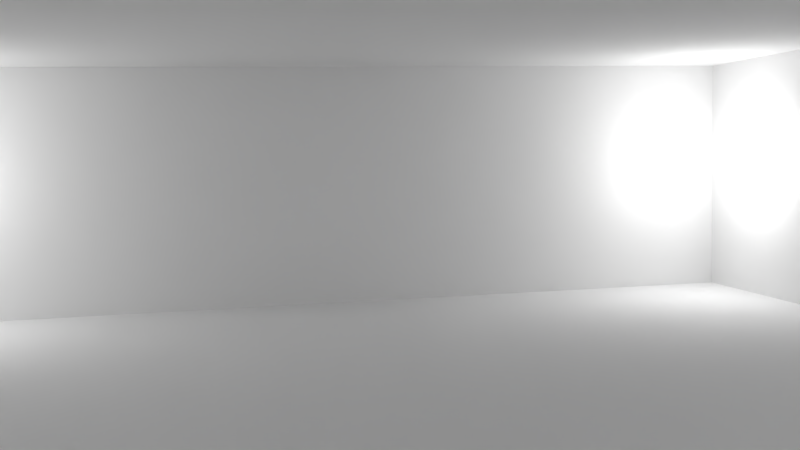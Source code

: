 # Source: cene.blend  (saved by Blender 2.79.0; exported with 4.5.12 LTS)
import bpy
from mathutils import Matrix  # noqa: F401  (used for matrix-valued properties, if any)

bpy.ops.wm.read_factory_settings(use_empty=True)
scene = bpy.context.scene
scene.name = 'Scene'

# ---- collections
col_collection_1 = bpy.data.collections.new('Collection 1'); scene.collection.children.link(col_collection_1)

# ---- materials (node trees are filled in below, after node groups)
mat_material = bpy.data.materials.new('Material')
mat_material.alpha_threshold = 0.0
mat_material.use_transparent_shadow = False
mat_material.diffuse_color = (0.8276, 0.8276, 0.8276, 1.0)
mat_material.specular_color = (0.03522, 0.03522, 0.03522)
mat_material.roughness = 0.5
mat_material.line_color = (0.0, 0.0, 0.0, 1.0)

# ---- material node trees

# ---- world
world_world = bpy.data.worlds.new('World'); scene.world = world_world
world_world.color = (0.05088, 0.05088, 0.05088)
world_world.use_sun_shadow = False
world_world.sun_shadow_jitter_overblur = 0.0
world_world.cycles.sampling_method = 'MANUAL'

# ---- cameras
cam_camera = bpy.data.cameras.new('Camera')
cam_camera.clip_end = 100.0
cam_camera.lens = 35.0
cam_camera.sensor_width = 32.0
cam_camera.sensor_height = 18.0
cam_camera.ortho_scale = 7.314
cam_camera.dof.focus_distance = 0.0
cam_camera.dof.aperture_fstop = 128.0

# ---- lights
light_lamp = bpy.data.lights.new('Lamp', 'POINT')
light_lamp.transmission_factor = 0.0
light_lamp.cutoff_distance = 30.0
light_lamp.energy = 100.0
light_lamp.shadow_buffer_clip_start = 1.001
light_lamp.shadow_soft_size = 0.1
light_lamp.shadow_maximum_resolution = 0.006
light_lamp.use_absolute_resolution = True
light_lamp_001 = bpy.data.lights.new('Lamp.001', 'POINT')
light_lamp_001.transmission_factor = 0.0
light_lamp_001.cutoff_distance = 30.0
light_lamp_001.energy = 100.0
light_lamp_001.shadow_buffer_clip_start = 1.001
light_lamp_001.shadow_soft_size = 0.1
light_lamp_001.shadow_maximum_resolution = 0.006
light_lamp_001.use_absolute_resolution = True
light_lamp_002 = bpy.data.lights.new('Lamp.002', 'POINT')
light_lamp_002.transmission_factor = 0.0
light_lamp_002.cutoff_distance = 30.0
light_lamp_002.energy = 100.0
light_lamp_002.shadow_buffer_clip_start = 1.001
light_lamp_002.shadow_soft_size = 0.1
light_lamp_002.shadow_maximum_resolution = 0.006
light_lamp_002.use_absolute_resolution = True
light_lamp_003 = bpy.data.lights.new('Lamp.003', 'POINT')
light_lamp_003.transmission_factor = 0.0
light_lamp_003.cutoff_distance = 30.0
light_lamp_003.energy = 100.0
light_lamp_003.shadow_buffer_clip_start = 1.001
light_lamp_003.shadow_soft_size = 0.1
light_lamp_003.shadow_maximum_resolution = 0.006
light_lamp_003.use_absolute_resolution = True

# ---- meshes
me_cube = bpy.data.meshes.new('Cube')
me_cube.from_pydata([(1.0, 1.0, -1.0), (1.0, -1.0, -1.0), (-1.0, -1.0, -1.0), (-1.0, 1.0, -1.0), (1.0, 1.0, 1.0), (1.0, -1.0, 1.0), (-1.0, -1.0, 1.0), (-1.0, 1.0, 1.0)], [], [(0, 3, 2, 1), (4, 5, 6, 7), (0, 1, 5, 4), (1, 2, 6, 5), (2, 3, 7, 6), (4, 7, 3, 0)])
_uv = me_cube.uv_layers.new(name='UVMap')
_uv.uv.foreach_set('vector', [0.1721, 8.168e-05, 0.8386, 8.164e-05, 0.8386, 0.9999, 0.1721, 0.9999, 0.9999, 0.9999, 0.9999, 9.998e-05, 9.998e-05, 0.0001003, 0.0001002, 0.9999, 0.0, 0.0, 1.0, 0.0, 1.0, 1.0, 0.0, 1.0, 0.9999, 9.99e-05, 0.9999, 0.9984, 0.0001, 0.9984, 9.99e-05, 0.0001005, 0.0, 0.0, 1.0, 0.0, 1.0, 1.0, 0.0, 1.0, 0.0, 0.0, 1.0, 0.0, 1.0, 1.0, 0.0, 1.0])
me_cube.materials.append(mat_material)
me_cube.use_remesh_preserve_volume = False
me_cube.use_remesh_preserve_attributes = False
me_cube.use_mirror_vertex_groups = False
me_cube.update()

# ---- objects
ob_cube = bpy.data.objects.new('Cube', me_cube)
ob_lamp = bpy.data.objects.new('Lamp', light_lamp)
ob_camera = bpy.data.objects.new('Camera', cam_camera)
ob_lamp_001 = bpy.data.objects.new('Lamp.001', light_lamp_001)
ob_lamp_002 = bpy.data.objects.new('Lamp.002', light_lamp_002)
ob_lamp_003 = bpy.data.objects.new('Lamp.003', light_lamp_003)

# ---- transforms, parenting, visibility, modifiers, constraints
ob_cube.location = (0.0, 0.0, 2.078)
ob_cube.scale = (7.976, 7.976, 2.074)
ob_cube.lock_rotations_4d = False
ob_cube.empty_display_type = 'ARROWS'
ob_cube.lineart.crease_threshold = 0.0
ob_lamp.location = (-6.414, -6.01, 2.374)
ob_lamp.rotation_euler = (0.5741, 0.4223, 1.885)
ob_lamp.lock_rotations_4d = False
ob_lamp.empty_display_type = 'ARROWS'
ob_lamp.color = (0.0, 0.0, 0.0, 0.0)
ob_lamp.lineart.crease_threshold = 0.0
ob_camera.location = (7.341, -1.218, 2.578)
ob_camera.rotation_euler = (1.492, 0.02192, 1.372)
ob_camera.lock_rotations_4d = False
ob_camera.empty_display_type = 'ARROWS'
ob_camera.color = (0.0, 0.0, 0.0, 0.0)
ob_camera.display_type = 'WIRE'
ob_camera.lineart.crease_threshold = 0.0
ob_lamp_001.location = (-6.414, 6.88, 2.374)
ob_lamp_001.rotation_euler = (0.5741, 0.4223, 1.885)
ob_lamp_001.lock_rotations_4d = False
ob_lamp_001.empty_display_type = 'ARROWS'
ob_lamp_001.color = (0.0, 0.0, 0.0, 0.0)
ob_lamp_001.lineart.crease_threshold = 0.0
ob_lamp_002.location = (6.339, 6.88, 2.374)
ob_lamp_002.rotation_euler = (0.5741, 0.4223, 1.885)
ob_lamp_002.lock_rotations_4d = False
ob_lamp_002.empty_display_type = 'ARROWS'
ob_lamp_002.color = (0.0, 0.0, 0.0, 0.0)
ob_lamp_002.lineart.crease_threshold = 0.0
ob_lamp_003.location = (5.652, -6.01, 2.374)
ob_lamp_003.rotation_euler = (0.5741, 0.4223, 1.885)
ob_lamp_003.lock_rotations_4d = False
ob_lamp_003.empty_display_type = 'ARROWS'
ob_lamp_003.color = (0.0, 0.0, 0.0, 0.0)
ob_lamp_003.lineart.crease_threshold = 0.0

# ---- collection membership
col_collection_1.objects.link(ob_cube)
col_collection_1.objects.link(ob_lamp)
col_collection_1.objects.link(ob_camera)
col_collection_1.objects.link(ob_lamp_001)
col_collection_1.objects.link(ob_lamp_002)
col_collection_1.objects.link(ob_lamp_003)

# ---- scene / render settings (as saved in the file)
scene.camera = ob_camera
scene.frame_start = 1; scene.frame_end = 250; scene.frame_set(1)
scene.render.engine = 'BLENDER_EEVEE_NEXT'
scene.render.resolution_percentage = 50
scene.render.dither_intensity = 0.0
scene.cycles.use_denoising = False
scene.cycles.samples = 128
scene.cycles.sampling_pattern = 'TABULATED_SOBOL'
scene.cycles.use_adaptive_sampling = False
scene.cycles.use_light_tree = False
scene.cycles.blur_glossy = 0.0
scene.cycles.sample_clamp_indirect = 0.0
scene.view_settings.view_transform = 'Standard'
bpy.context.view_layer.update()
